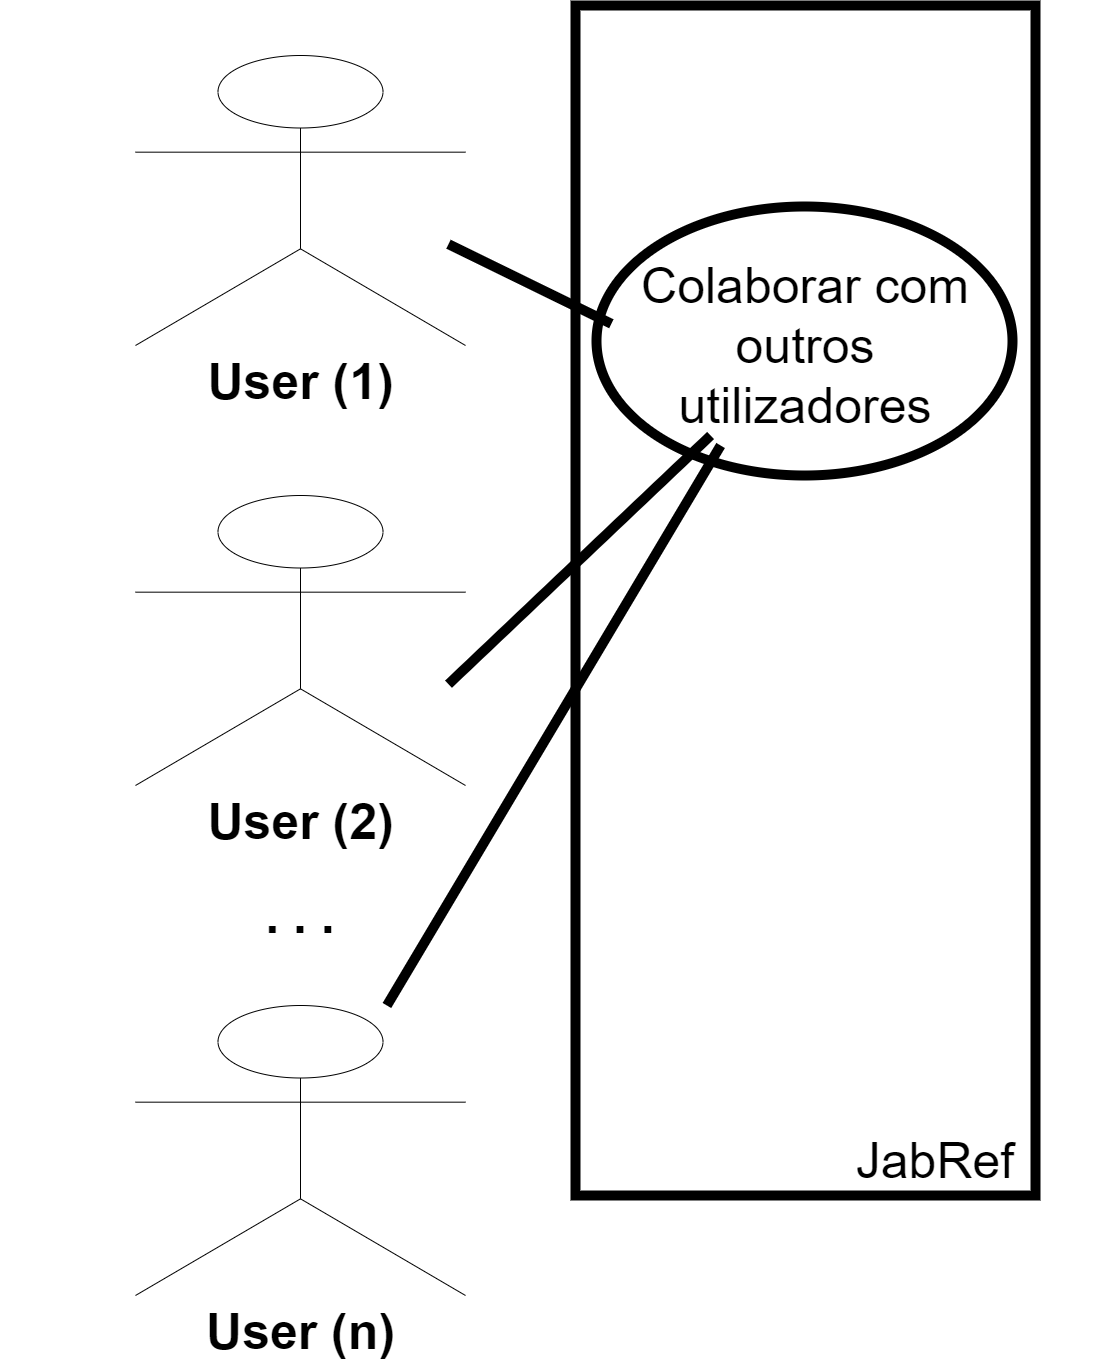

The diagram above was exported from draw.io. Its source (the exported page's mxGraphModel, read from the mxfile embedded in the PNG):
<mxGraphModel dx="3445" dy="1895" grid="1" gridSize="10" guides="1" tooltips="1" connect="1" arrows="1" fold="1" page="1" pageScale="1" pageWidth="3300" pageHeight="2339" math="0" shadow="0">
  <root>
    <mxCell id="0" />
    <mxCell id="1" parent="0" />
    <mxCell id="DIWiLxkmeBNbc_O1B7j_-2" value="User (1)" style="shape=umlActor;verticalLabelPosition=bottom;verticalAlign=top;html=1;outlineConnect=0;fontSize=50;fontStyle=1" vertex="1" parent="1">
      <mxGeometry x="300" y="290" width="330" height="290" as="geometry" />
    </mxCell>
    <mxCell id="DIWiLxkmeBNbc_O1B7j_-4" value="" style="rounded=0;whiteSpace=wrap;html=1;fontSize=50;fillColor=none;strokeWidth=10;" vertex="1" parent="1">
      <mxGeometry x="740" y="240" width="460" height="1190" as="geometry" />
    </mxCell>
    <mxCell id="DIWiLxkmeBNbc_O1B7j_-5" value="JabRef" style="text;html=1;strokeColor=none;fillColor=none;align=center;verticalAlign=middle;whiteSpace=wrap;rounded=0;fontSize=50;" vertex="1" parent="1">
      <mxGeometry x="930" y="1380" width="340" height="30" as="geometry" />
    </mxCell>
    <mxCell id="DIWiLxkmeBNbc_O1B7j_-6" value="" style="ellipse;whiteSpace=wrap;html=1;fontSize=50;strokeWidth=10;fillColor=none;" vertex="1" parent="1">
      <mxGeometry x="761" y="441" width="416" height="269" as="geometry" />
    </mxCell>
    <mxCell id="DIWiLxkmeBNbc_O1B7j_-7" value="Colaborar com outros utilizadores" style="text;html=1;strokeColor=none;fillColor=none;align=center;verticalAlign=middle;whiteSpace=wrap;rounded=0;fontSize=50;" vertex="1" parent="1">
      <mxGeometry x="800" y="490" width="340" height="180" as="geometry" />
    </mxCell>
    <mxCell id="DIWiLxkmeBNbc_O1B7j_-8" value="" style="endArrow=none;html=1;rounded=0;fontSize=50;entryX=-0.021;entryY=0.585;entryDx=0;entryDy=0;entryPerimeter=0;strokeWidth=10;" edge="1" parent="1">
      <mxGeometry width="50" height="50" relative="1" as="geometry">
        <mxPoint x="613" y="478.6731531751359" as="sourcePoint" />
        <mxPoint x="775.8599999999997" y="558.3000000000002" as="targetPoint" />
      </mxGeometry>
    </mxCell>
    <mxCell id="DIWiLxkmeBNbc_O1B7j_-11" value="User (2)" style="shape=umlActor;verticalLabelPosition=bottom;verticalAlign=top;html=1;outlineConnect=0;fontSize=50;fontStyle=1" vertex="1" parent="1">
      <mxGeometry x="300" y="730" width="330" height="290" as="geometry" />
    </mxCell>
    <mxCell id="DIWiLxkmeBNbc_O1B7j_-12" value="" style="endArrow=none;html=1;rounded=0;fontSize=50;strokeWidth=10;" edge="1" parent="1" target="DIWiLxkmeBNbc_O1B7j_-7">
      <mxGeometry width="50" height="50" relative="1" as="geometry">
        <mxPoint x="613" y="918.6731531751357" as="sourcePoint" />
        <mxPoint x="775.8599999999997" y="998.3000000000002" as="targetPoint" />
      </mxGeometry>
    </mxCell>
    <mxCell id="DIWiLxkmeBNbc_O1B7j_-13" value="User (n)" style="shape=umlActor;verticalLabelPosition=bottom;verticalAlign=top;html=1;outlineConnect=0;fontSize=50;fontStyle=1" vertex="1" parent="1">
      <mxGeometry x="300" y="1240" width="330" height="290" as="geometry" />
    </mxCell>
    <mxCell id="DIWiLxkmeBNbc_O1B7j_-14" value="" style="endArrow=none;html=1;rounded=0;fontSize=50;strokeWidth=10;" edge="1" parent="1" source="DIWiLxkmeBNbc_O1B7j_-13">
      <mxGeometry width="50" height="50" relative="1" as="geometry">
        <mxPoint x="623" y="928.6731531751357" as="sourcePoint" />
        <mxPoint x="885.1297698126518" y="680" as="targetPoint" />
        <Array as="points" />
      </mxGeometry>
    </mxCell>
    <mxCell id="DIWiLxkmeBNbc_O1B7j_-15" value="&lt;b&gt;. . .&lt;/b&gt;" style="text;html=1;strokeColor=none;fillColor=none;align=center;verticalAlign=middle;whiteSpace=wrap;rounded=0;fontSize=50;" vertex="1" parent="1">
      <mxGeometry x="165" y="980" width="600" height="340" as="geometry" />
    </mxCell>
  </root>
</mxGraphModel>